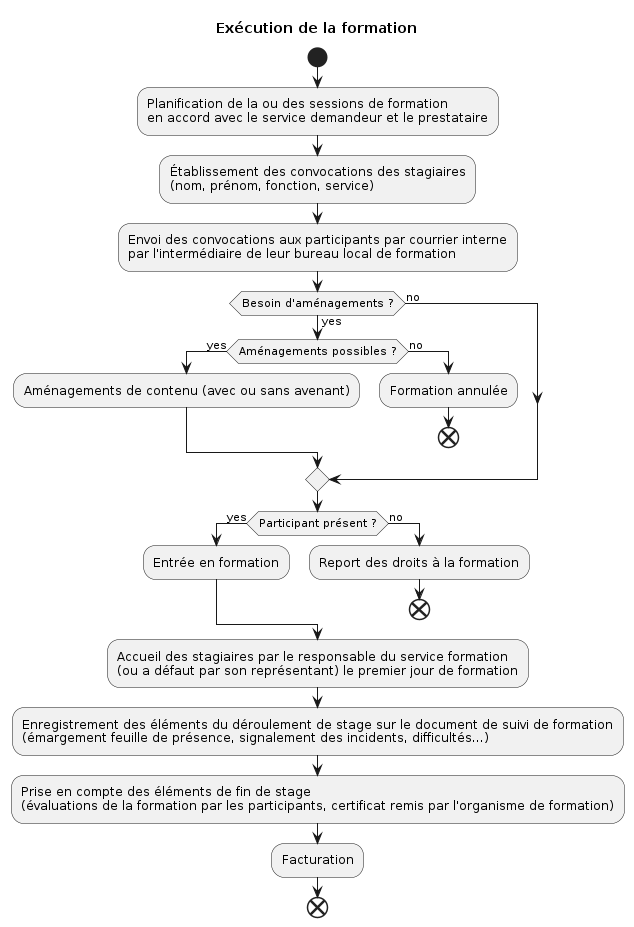

The diagram above was rendered by PlantUML. Its source (embedded in the PNG):
@startuml activity_diagram_formation
title Exécution de la formation

start
:Planification de la ou des sessions de formation
en accord avec le service demandeur et le prestataire;
:Établissement des convocations des stagiaires
(nom, prénom, fonction, service);
:Envoi des convocations aux participants par courrier interne
par l'intermédiaire de leur bureau local de formation;
if (Besoin d'aménagements ?) then (yes)
    if (Aménagements possibles ?) then (yes)
        :Aménagements de contenu (avec ou sans avenant);
    else (no)
        :Formation annulée;
        end
    endif
else (no)
endif
if (Participant présent ?) then (yes)
    :Entrée en formation;
else (no)
    :Report des droits à la formation;
    end
endif
:Accueil des stagiaires par le responsable du service formation 
(ou a défaut par son représentant) le premier jour de formation;
:Enregistrement des éléments du déroulement de stage sur le document de suivi de formation
(émargement feuille de présence, signalement des incidents, difficultés...);
:Prise en compte des éléments de fin de stage
(évaluations de la formation par les participants, certificat remis par l'organisme de formation);
:Facturation;
end


@enduml